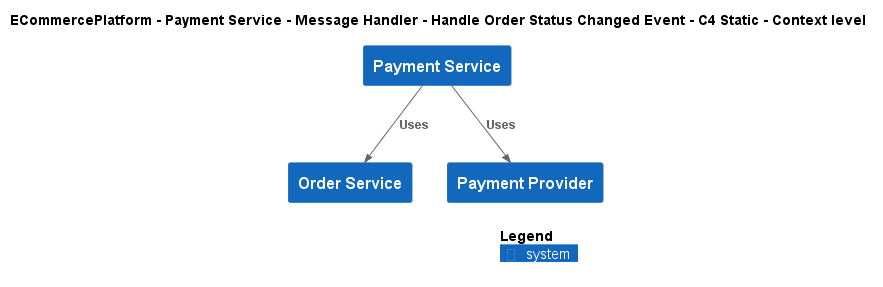

The diagram above was rendered by PlantUML. Its source (embedded in the PNG):
@startuml
!include ..\..\..\..\..\..\..\.c4s\C4_Context.puml

AddElementTag("c4interflow:lifecycle:new", $bgColor=green, $fontColor=#ffffff, $borderColor=green, $shadowing="False")
AddElementTag("c4interflow:lifecycle:changed", $bgColor=orange, $fontColor=#ffffff, $borderColor=orange, $shadowing="False")
AddElementTag("c4interflow:lifecycle:removed", $bgColor=red, $fontColor=#ffffff, $borderColor=red, $shadowing="False")

AddRelTag("c4interflow:lifecycle:new", $textColor=green, $lineColor=green)
AddRelTag("c4interflow:lifecycle:changed", $textColor=orange, $lineColor=orange)
AddRelTag("c4interflow:lifecycle:removed", $textColor=red, $lineColor=red)

SHOW_PERSON_PORTRAIT()
LAYOUT_TOP_DOWN()

skinparam linetype polyline

title ECommercePlatform - Payment Service - Message Handler - Handle Order Status Changed Event - C4 Static - Context level

System(ECommercePlatform.SoftwareSystems.PaymentService, "Payment Service", "")
System(ECommercePlatform.SoftwareSystems.OrderService, "Order Service", "")
System(ECommercePlatform.SoftwareSystems.PaymentProvider, "Payment Provider", "")

Rel(ECommercePlatform.SoftwareSystems.PaymentService, ECommercePlatform.SoftwareSystems.OrderService, "Uses")
Rel(ECommercePlatform.SoftwareSystems.PaymentService, ECommercePlatform.SoftwareSystems.PaymentProvider, "Uses")


SHOW_LEGEND()
@enduml